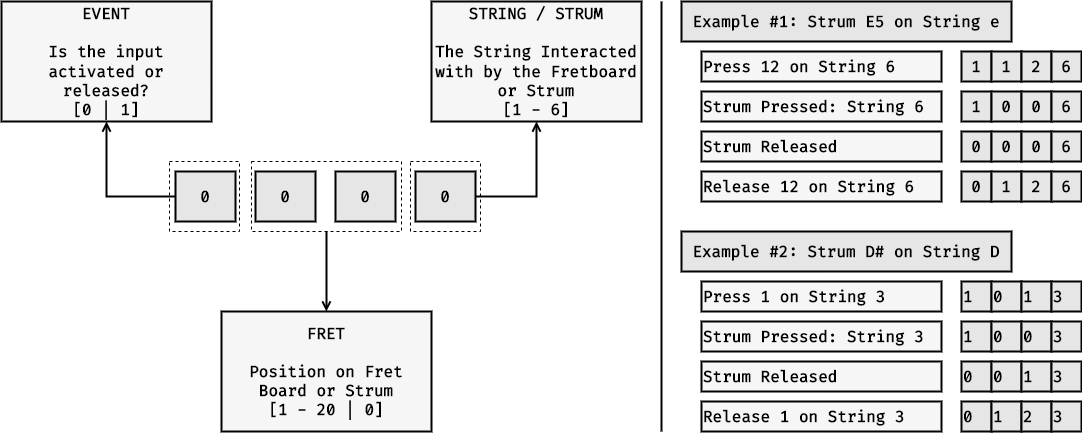

The diagram above was exported from draw.io. Its source (the exported page's mxGraphModel, read from the mxfile embedded in the PNG):
<mxGraphModel dx="1276" dy="1945" grid="1" gridSize="10" guides="1" tooltips="1" connect="1" arrows="1" fold="1" page="1" pageScale="1" pageWidth="827" pageHeight="1169" math="0" shadow="0">
  <root>
    <mxCell id="0" />
    <mxCell id="1" parent="0" />
    <mxCell id="voMOSMc-578jFuVT2-1m-12" style="edgeStyle=orthogonalEdgeStyle;rounded=0;orthogonalLoop=1;jettySize=auto;html=1;strokeWidth=2;endArrow=open;endFill=0;" edge="1" parent="1" source="voMOSMc-578jFuVT2-1m-2" target="voMOSMc-578jFuVT2-1m-8">
      <mxGeometry relative="1" as="geometry">
        <Array as="points">
          <mxPoint x="235" y="145" />
        </Array>
      </mxGeometry>
    </mxCell>
    <mxCell id="voMOSMc-578jFuVT2-1m-2" value="0" style="rounded=0;whiteSpace=wrap;html=1;fillColor=#E6E6E6;strokeWidth=2;fontStyle=1;fontFamily=Fira Code;fontSource=https%3A%2F%2Ffonts.googleapis.com%2Fcss%3Ffamily%3DFira%2BCode;fontSize=16;" vertex="1" parent="1">
      <mxGeometry x="304" y="120" width="60" height="50" as="geometry" />
    </mxCell>
    <mxCell id="voMOSMc-578jFuVT2-1m-4" value="0" style="rounded=0;whiteSpace=wrap;html=1;fillColor=#E6E6E6;strokeWidth=2;fontStyle=1;fontFamily=Fira Code;fontSource=https%3A%2F%2Ffonts.googleapis.com%2Fcss%3Ffamily%3DFira%2BCode;fontSize=16;" vertex="1" parent="1">
      <mxGeometry x="384" y="120" width="60" height="50" as="geometry" />
    </mxCell>
    <mxCell id="voMOSMc-578jFuVT2-1m-5" value="0" style="rounded=0;whiteSpace=wrap;html=1;fillColor=#E6E6E6;strokeWidth=2;fontStyle=1;fontFamily=Fira Code;fontSource=https%3A%2F%2Ffonts.googleapis.com%2Fcss%3Ffamily%3DFira%2BCode;fontSize=16;" vertex="1" parent="1">
      <mxGeometry x="464" y="120" width="60" height="50" as="geometry" />
    </mxCell>
    <mxCell id="voMOSMc-578jFuVT2-1m-10" style="edgeStyle=orthogonalEdgeStyle;rounded=0;orthogonalLoop=1;jettySize=auto;html=1;entryX=0.5;entryY=1;entryDx=0;entryDy=0;strokeWidth=2;endArrow=open;endFill=0;" edge="1" parent="1" source="voMOSMc-578jFuVT2-1m-6" target="voMOSMc-578jFuVT2-1m-9">
      <mxGeometry relative="1" as="geometry">
        <Array as="points">
          <mxPoint x="665" y="145" />
        </Array>
      </mxGeometry>
    </mxCell>
    <mxCell id="voMOSMc-578jFuVT2-1m-6" value="0" style="rounded=0;whiteSpace=wrap;html=1;fillColor=#E6E6E6;strokeWidth=2;fontStyle=1;fontFamily=Fira Code;fontSource=https%3A%2F%2Ffonts.googleapis.com%2Fcss%3Ffamily%3DFira%2BCode;fontSize=16;" vertex="1" parent="1">
      <mxGeometry x="544" y="120" width="60" height="50" as="geometry" />
    </mxCell>
    <mxCell id="voMOSMc-578jFuVT2-1m-8" value="EVENT&lt;br&gt;&lt;br&gt;Is the input activated or released?&lt;br&gt;[0 | 1]" style="rounded=0;whiteSpace=wrap;html=1;fillColor=#f6f6f6;strokeWidth=2;fontStyle=1;fontFamily=Fira Code;fontSource=https%3A%2F%2Ffonts.googleapis.com%2Fcss%3Ffamily%3DFira%2BCode;fontSize=16;" vertex="1" parent="1">
      <mxGeometry x="130" y="-50" width="210" height="120" as="geometry" />
    </mxCell>
    <mxCell id="voMOSMc-578jFuVT2-1m-9" value="STRING / STRUM&lt;br&gt;&lt;br&gt;The String Interacted with by the Fretboard or Strum&lt;br&gt;[1 - 6]" style="rounded=0;whiteSpace=wrap;html=1;fillColor=#f6f6f6;strokeWidth=2;fontStyle=1;fontFamily=Fira Code;fontSource=https%3A%2F%2Ffonts.googleapis.com%2Fcss%3Ffamily%3DFira%2BCode;fontSize=16;" vertex="1" parent="1">
      <mxGeometry x="560" y="-50" width="210" height="120" as="geometry" />
    </mxCell>
    <mxCell id="voMOSMc-578jFuVT2-1m-16" style="edgeStyle=orthogonalEdgeStyle;rounded=0;orthogonalLoop=1;jettySize=auto;html=1;entryX=0.452;entryY=0;entryDx=0;entryDy=0;entryPerimeter=0;strokeWidth=2;endArrow=open;endFill=0;" edge="1" parent="1" source="voMOSMc-578jFuVT2-1m-13">
      <mxGeometry relative="1" as="geometry">
        <mxPoint x="454.9200000000001" y="260" as="targetPoint" />
      </mxGeometry>
    </mxCell>
    <mxCell id="voMOSMc-578jFuVT2-1m-13" value="" style="rounded=0;whiteSpace=wrap;html=1;fillColor=none;dashed=1;" vertex="1" parent="1">
      <mxGeometry x="380" y="110" width="150" height="70" as="geometry" />
    </mxCell>
    <mxCell id="voMOSMc-578jFuVT2-1m-14" value="" style="rounded=0;whiteSpace=wrap;html=1;fillColor=none;dashed=1;" vertex="1" parent="1">
      <mxGeometry x="298" y="110" width="70" height="70" as="geometry" />
    </mxCell>
    <mxCell id="voMOSMc-578jFuVT2-1m-15" value="" style="rounded=0;whiteSpace=wrap;html=1;fillColor=none;dashed=1;" vertex="1" parent="1">
      <mxGeometry x="539" y="110" width="70" height="70" as="geometry" />
    </mxCell>
    <mxCell id="voMOSMc-578jFuVT2-1m-17" value="FRET&lt;br&gt;&lt;br&gt;Position on Fret Board or Strum&lt;br&gt;[1 - 20 | 0]" style="rounded=0;whiteSpace=wrap;html=1;fillColor=#f6f6f6;strokeWidth=2;fontStyle=1;fontFamily=Fira Code;fontSource=https%3A%2F%2Ffonts.googleapis.com%2Fcss%3Ffamily%3DFira%2BCode;fontSize=16;" vertex="1" parent="1">
      <mxGeometry x="350" y="260" width="210" height="120" as="geometry" />
    </mxCell>
    <mxCell id="voMOSMc-578jFuVT2-1m-19" value="Example #1: Strum E5 on String e" style="rounded=0;whiteSpace=wrap;html=1;fillColor=#E6E6E6;strokeWidth=2;fontStyle=1;fontFamily=Fira Code;fontSource=https%3A%2F%2Ffonts.googleapis.com%2Fcss%3Ffamily%3DFira%2BCode;fontSize=16;strokeColor=default;" vertex="1" parent="1">
      <mxGeometry x="810" y="-50" width="330" height="40" as="geometry" />
    </mxCell>
    <mxCell id="voMOSMc-578jFuVT2-1m-20" value="Press 12 on String 6" style="rounded=0;whiteSpace=wrap;html=1;fillColor=#F6F6F6;strokeWidth=2;fontStyle=1;fontFamily=Fira Code;fontSource=https%3A%2F%2Ffonts.googleapis.com%2Fcss%3Ffamily%3DFira%2BCode;fontSize=16;strokeColor=default;align=left;" vertex="1" parent="1">
      <mxGeometry x="830" width="240" height="30" as="geometry" />
    </mxCell>
    <mxCell id="voMOSMc-578jFuVT2-1m-21" value="1" style="rounded=0;whiteSpace=wrap;html=1;fillColor=#E6E6E6;strokeWidth=2;fontStyle=1;fontFamily=Fira Code;fontSource=https%3A%2F%2Ffonts.googleapis.com%2Fcss%3Ffamily%3DFira%2BCode;fontSize=16;strokeColor=default;" vertex="1" parent="1">
      <mxGeometry x="1090" width="30" height="30" as="geometry" />
    </mxCell>
    <mxCell id="voMOSMc-578jFuVT2-1m-22" value="1" style="rounded=0;whiteSpace=wrap;html=1;fillColor=#E6E6E6;strokeWidth=2;fontStyle=1;fontFamily=Fira Code;fontSource=https%3A%2F%2Ffonts.googleapis.com%2Fcss%3Ffamily%3DFira%2BCode;fontSize=16;strokeColor=default;" vertex="1" parent="1">
      <mxGeometry x="1120" width="30" height="30" as="geometry" />
    </mxCell>
    <mxCell id="voMOSMc-578jFuVT2-1m-23" value="2" style="rounded=0;whiteSpace=wrap;html=1;fillColor=#E6E6E6;strokeWidth=2;fontStyle=1;fontFamily=Fira Code;fontSource=https%3A%2F%2Ffonts.googleapis.com%2Fcss%3Ffamily%3DFira%2BCode;fontSize=16;strokeColor=default;" vertex="1" parent="1">
      <mxGeometry x="1150" width="30" height="30" as="geometry" />
    </mxCell>
    <mxCell id="voMOSMc-578jFuVT2-1m-24" value="6" style="rounded=0;whiteSpace=wrap;html=1;fillColor=#E6E6E6;strokeWidth=2;fontStyle=1;fontFamily=Fira Code;fontSource=https%3A%2F%2Ffonts.googleapis.com%2Fcss%3Ffamily%3DFira%2BCode;fontSize=16;strokeColor=default;" vertex="1" parent="1">
      <mxGeometry x="1180" width="30" height="30" as="geometry" />
    </mxCell>
    <mxCell id="voMOSMc-578jFuVT2-1m-25" value="Strum Pressed: String 6" style="rounded=0;whiteSpace=wrap;html=1;fillColor=#F6F6F6;strokeWidth=2;fontStyle=1;fontFamily=Fira Code;fontSource=https%3A%2F%2Ffonts.googleapis.com%2Fcss%3Ffamily%3DFira%2BCode;fontSize=16;strokeColor=default;align=left;" vertex="1" parent="1">
      <mxGeometry x="830" y="40" width="240" height="30" as="geometry" />
    </mxCell>
    <mxCell id="voMOSMc-578jFuVT2-1m-26" value="1" style="rounded=0;whiteSpace=wrap;html=1;fillColor=#E6E6E6;strokeWidth=2;fontStyle=1;fontFamily=Fira Code;fontSource=https%3A%2F%2Ffonts.googleapis.com%2Fcss%3Ffamily%3DFira%2BCode;fontSize=16;strokeColor=default;" vertex="1" parent="1">
      <mxGeometry x="1090" y="40" width="30" height="30" as="geometry" />
    </mxCell>
    <mxCell id="voMOSMc-578jFuVT2-1m-27" value="0" style="rounded=0;whiteSpace=wrap;html=1;fillColor=#E6E6E6;strokeWidth=2;fontStyle=1;fontFamily=Fira Code;fontSource=https%3A%2F%2Ffonts.googleapis.com%2Fcss%3Ffamily%3DFira%2BCode;fontSize=16;strokeColor=default;" vertex="1" parent="1">
      <mxGeometry x="1120" y="40" width="30" height="30" as="geometry" />
    </mxCell>
    <mxCell id="voMOSMc-578jFuVT2-1m-28" value="0" style="rounded=0;whiteSpace=wrap;html=1;fillColor=#E6E6E6;strokeWidth=2;fontStyle=1;fontFamily=Fira Code;fontSource=https%3A%2F%2Ffonts.googleapis.com%2Fcss%3Ffamily%3DFira%2BCode;fontSize=16;strokeColor=default;" vertex="1" parent="1">
      <mxGeometry x="1150" y="40" width="30" height="30" as="geometry" />
    </mxCell>
    <mxCell id="voMOSMc-578jFuVT2-1m-29" value="6" style="rounded=0;whiteSpace=wrap;html=1;fillColor=#E6E6E6;strokeWidth=2;fontStyle=1;fontFamily=Fira Code;fontSource=https%3A%2F%2Ffonts.googleapis.com%2Fcss%3Ffamily%3DFira%2BCode;fontSize=16;strokeColor=default;" vertex="1" parent="1">
      <mxGeometry x="1180" y="40" width="30" height="30" as="geometry" />
    </mxCell>
    <mxCell id="voMOSMc-578jFuVT2-1m-30" value="Strum Released" style="rounded=0;whiteSpace=wrap;html=1;fillColor=#F6F6F6;strokeWidth=2;fontStyle=1;fontFamily=Fira Code;fontSource=https%3A%2F%2Ffonts.googleapis.com%2Fcss%3Ffamily%3DFira%2BCode;fontSize=16;strokeColor=default;align=left;" vertex="1" parent="1">
      <mxGeometry x="830" y="80" width="240" height="30" as="geometry" />
    </mxCell>
    <mxCell id="voMOSMc-578jFuVT2-1m-31" value="0" style="rounded=0;whiteSpace=wrap;html=1;fillColor=#E6E6E6;strokeWidth=2;fontStyle=1;fontFamily=Fira Code;fontSource=https%3A%2F%2Ffonts.googleapis.com%2Fcss%3Ffamily%3DFira%2BCode;fontSize=16;strokeColor=default;" vertex="1" parent="1">
      <mxGeometry x="1090" y="80" width="30" height="30" as="geometry" />
    </mxCell>
    <mxCell id="voMOSMc-578jFuVT2-1m-32" value="0" style="rounded=0;whiteSpace=wrap;html=1;fillColor=#E6E6E6;strokeWidth=2;fontStyle=1;fontFamily=Fira Code;fontSource=https%3A%2F%2Ffonts.googleapis.com%2Fcss%3Ffamily%3DFira%2BCode;fontSize=16;strokeColor=default;" vertex="1" parent="1">
      <mxGeometry x="1120" y="80" width="30" height="30" as="geometry" />
    </mxCell>
    <mxCell id="voMOSMc-578jFuVT2-1m-33" value="0" style="rounded=0;whiteSpace=wrap;html=1;fillColor=#E6E6E6;strokeWidth=2;fontStyle=1;fontFamily=Fira Code;fontSource=https%3A%2F%2Ffonts.googleapis.com%2Fcss%3Ffamily%3DFira%2BCode;fontSize=16;strokeColor=default;" vertex="1" parent="1">
      <mxGeometry x="1150" y="80" width="30" height="30" as="geometry" />
    </mxCell>
    <mxCell id="voMOSMc-578jFuVT2-1m-34" value="6" style="rounded=0;whiteSpace=wrap;html=1;fillColor=#E6E6E6;strokeWidth=2;fontStyle=1;fontFamily=Fira Code;fontSource=https%3A%2F%2Ffonts.googleapis.com%2Fcss%3Ffamily%3DFira%2BCode;fontSize=16;strokeColor=default;" vertex="1" parent="1">
      <mxGeometry x="1180" y="80" width="30" height="30" as="geometry" />
    </mxCell>
    <mxCell id="voMOSMc-578jFuVT2-1m-35" value="Release 12 on String 6" style="rounded=0;whiteSpace=wrap;html=1;fillColor=#F6F6F6;strokeWidth=2;fontStyle=1;fontFamily=Fira Code;fontSource=https%3A%2F%2Ffonts.googleapis.com%2Fcss%3Ffamily%3DFira%2BCode;fontSize=16;strokeColor=default;align=left;" vertex="1" parent="1">
      <mxGeometry x="830" y="120" width="240" height="30" as="geometry" />
    </mxCell>
    <mxCell id="voMOSMc-578jFuVT2-1m-36" value="0" style="rounded=0;whiteSpace=wrap;html=1;fillColor=#E6E6E6;strokeWidth=2;fontStyle=1;fontFamily=Fira Code;fontSource=https%3A%2F%2Ffonts.googleapis.com%2Fcss%3Ffamily%3DFira%2BCode;fontSize=16;strokeColor=default;" vertex="1" parent="1">
      <mxGeometry x="1090" y="120" width="30" height="30" as="geometry" />
    </mxCell>
    <mxCell id="voMOSMc-578jFuVT2-1m-37" value="1" style="rounded=0;whiteSpace=wrap;html=1;fillColor=#E6E6E6;strokeWidth=2;fontStyle=1;fontFamily=Fira Code;fontSource=https%3A%2F%2Ffonts.googleapis.com%2Fcss%3Ffamily%3DFira%2BCode;fontSize=16;strokeColor=default;" vertex="1" parent="1">
      <mxGeometry x="1120" y="120" width="30" height="30" as="geometry" />
    </mxCell>
    <mxCell id="voMOSMc-578jFuVT2-1m-38" value="2" style="rounded=0;whiteSpace=wrap;html=1;fillColor=#E6E6E6;strokeWidth=2;fontStyle=1;fontFamily=Fira Code;fontSource=https%3A%2F%2Ffonts.googleapis.com%2Fcss%3Ffamily%3DFira%2BCode;fontSize=16;strokeColor=default;" vertex="1" parent="1">
      <mxGeometry x="1150" y="120" width="30" height="30" as="geometry" />
    </mxCell>
    <mxCell id="voMOSMc-578jFuVT2-1m-39" value="6" style="rounded=0;whiteSpace=wrap;html=1;fillColor=#E6E6E6;strokeWidth=2;fontStyle=1;fontFamily=Fira Code;fontSource=https%3A%2F%2Ffonts.googleapis.com%2Fcss%3Ffamily%3DFira%2BCode;fontSize=16;strokeColor=default;" vertex="1" parent="1">
      <mxGeometry x="1180" y="120" width="30" height="30" as="geometry" />
    </mxCell>
    <mxCell id="voMOSMc-578jFuVT2-1m-41" value="Example #2: Strum D# on String D" style="rounded=0;whiteSpace=wrap;html=1;fillColor=#E6E6E6;strokeWidth=2;fontStyle=1;fontFamily=Fira Code;fontSource=https%3A%2F%2Ffonts.googleapis.com%2Fcss%3Ffamily%3DFira%2BCode;fontSize=16;strokeColor=default;" vertex="1" parent="1">
      <mxGeometry x="810" y="180" width="330" height="40" as="geometry" />
    </mxCell>
    <mxCell id="voMOSMc-578jFuVT2-1m-43" value="1" style="rounded=0;whiteSpace=wrap;html=1;fillColor=#E6E6E6;strokeWidth=2;fontStyle=1;fontFamily=Fira Code;fontSource=https%3A%2F%2Ffonts.googleapis.com%2Fcss%3Ffamily%3DFira%2BCode;fontSize=16;strokeColor=default;align=left;" vertex="1" parent="1">
      <mxGeometry x="1090" y="230" width="30" height="30" as="geometry" />
    </mxCell>
    <mxCell id="voMOSMc-578jFuVT2-1m-44" value="0" style="rounded=0;whiteSpace=wrap;html=1;fillColor=#E6E6E6;strokeWidth=2;fontStyle=1;fontFamily=Fira Code;fontSource=https%3A%2F%2Ffonts.googleapis.com%2Fcss%3Ffamily%3DFira%2BCode;fontSize=16;strokeColor=default;align=left;" vertex="1" parent="1">
      <mxGeometry x="1120" y="230" width="30" height="30" as="geometry" />
    </mxCell>
    <mxCell id="voMOSMc-578jFuVT2-1m-45" value="1" style="rounded=0;whiteSpace=wrap;html=1;fillColor=#E6E6E6;strokeWidth=2;fontStyle=1;fontFamily=Fira Code;fontSource=https%3A%2F%2Ffonts.googleapis.com%2Fcss%3Ffamily%3DFira%2BCode;fontSize=16;strokeColor=default;align=left;" vertex="1" parent="1">
      <mxGeometry x="1150" y="230" width="30" height="30" as="geometry" />
    </mxCell>
    <mxCell id="voMOSMc-578jFuVT2-1m-46" value="3" style="rounded=0;whiteSpace=wrap;html=1;fillColor=#E6E6E6;strokeWidth=2;fontStyle=1;fontFamily=Fira Code;fontSource=https%3A%2F%2Ffonts.googleapis.com%2Fcss%3Ffamily%3DFira%2BCode;fontSize=16;strokeColor=default;align=left;" vertex="1" parent="1">
      <mxGeometry x="1180" y="230" width="30" height="30" as="geometry" />
    </mxCell>
    <mxCell id="voMOSMc-578jFuVT2-1m-48" value="1" style="rounded=0;whiteSpace=wrap;html=1;fillColor=#E6E6E6;strokeWidth=2;fontStyle=1;fontFamily=Fira Code;fontSource=https%3A%2F%2Ffonts.googleapis.com%2Fcss%3Ffamily%3DFira%2BCode;fontSize=16;strokeColor=default;align=left;" vertex="1" parent="1">
      <mxGeometry x="1090" y="270" width="30" height="30" as="geometry" />
    </mxCell>
    <mxCell id="voMOSMc-578jFuVT2-1m-49" value="0" style="rounded=0;whiteSpace=wrap;html=1;fillColor=#E6E6E6;strokeWidth=2;fontStyle=1;fontFamily=Fira Code;fontSource=https%3A%2F%2Ffonts.googleapis.com%2Fcss%3Ffamily%3DFira%2BCode;fontSize=16;strokeColor=default;align=left;" vertex="1" parent="1">
      <mxGeometry x="1120" y="270" width="30" height="30" as="geometry" />
    </mxCell>
    <mxCell id="voMOSMc-578jFuVT2-1m-50" value="0" style="rounded=0;whiteSpace=wrap;html=1;fillColor=#E6E6E6;strokeWidth=2;fontStyle=1;fontFamily=Fira Code;fontSource=https%3A%2F%2Ffonts.googleapis.com%2Fcss%3Ffamily%3DFira%2BCode;fontSize=16;strokeColor=default;align=left;" vertex="1" parent="1">
      <mxGeometry x="1150" y="270" width="30" height="30" as="geometry" />
    </mxCell>
    <mxCell id="voMOSMc-578jFuVT2-1m-51" value="3" style="rounded=0;whiteSpace=wrap;html=1;fillColor=#E6E6E6;strokeWidth=2;fontStyle=1;fontFamily=Fira Code;fontSource=https%3A%2F%2Ffonts.googleapis.com%2Fcss%3Ffamily%3DFira%2BCode;fontSize=16;strokeColor=default;align=left;" vertex="1" parent="1">
      <mxGeometry x="1180" y="270" width="30" height="30" as="geometry" />
    </mxCell>
    <mxCell id="voMOSMc-578jFuVT2-1m-53" value="0" style="rounded=0;whiteSpace=wrap;html=1;fillColor=#E6E6E6;strokeWidth=2;fontStyle=1;fontFamily=Fira Code;fontSource=https%3A%2F%2Ffonts.googleapis.com%2Fcss%3Ffamily%3DFira%2BCode;fontSize=16;strokeColor=default;align=left;" vertex="1" parent="1">
      <mxGeometry x="1090" y="310" width="30" height="30" as="geometry" />
    </mxCell>
    <mxCell id="voMOSMc-578jFuVT2-1m-54" value="0" style="rounded=0;whiteSpace=wrap;html=1;fillColor=#E6E6E6;strokeWidth=2;fontStyle=1;fontFamily=Fira Code;fontSource=https%3A%2F%2Ffonts.googleapis.com%2Fcss%3Ffamily%3DFira%2BCode;fontSize=16;strokeColor=default;align=left;" vertex="1" parent="1">
      <mxGeometry x="1120" y="310" width="30" height="30" as="geometry" />
    </mxCell>
    <mxCell id="voMOSMc-578jFuVT2-1m-55" value="1" style="rounded=0;whiteSpace=wrap;html=1;fillColor=#E6E6E6;strokeWidth=2;fontStyle=1;fontFamily=Fira Code;fontSource=https%3A%2F%2Ffonts.googleapis.com%2Fcss%3Ffamily%3DFira%2BCode;fontSize=16;strokeColor=default;align=left;" vertex="1" parent="1">
      <mxGeometry x="1150" y="310" width="30" height="30" as="geometry" />
    </mxCell>
    <mxCell id="voMOSMc-578jFuVT2-1m-56" value="3" style="rounded=0;whiteSpace=wrap;html=1;fillColor=#E6E6E6;strokeWidth=2;fontStyle=1;fontFamily=Fira Code;fontSource=https%3A%2F%2Ffonts.googleapis.com%2Fcss%3Ffamily%3DFira%2BCode;fontSize=16;strokeColor=default;align=left;" vertex="1" parent="1">
      <mxGeometry x="1180" y="310" width="30" height="30" as="geometry" />
    </mxCell>
    <mxCell id="voMOSMc-578jFuVT2-1m-58" value="0" style="rounded=0;whiteSpace=wrap;html=1;fillColor=#E6E6E6;strokeWidth=2;fontStyle=1;fontFamily=Fira Code;fontSource=https%3A%2F%2Ffonts.googleapis.com%2Fcss%3Ffamily%3DFira%2BCode;fontSize=16;strokeColor=default;align=left;" vertex="1" parent="1">
      <mxGeometry x="1090" y="350" width="30" height="30" as="geometry" />
    </mxCell>
    <mxCell id="voMOSMc-578jFuVT2-1m-59" value="1" style="rounded=0;whiteSpace=wrap;html=1;fillColor=#E6E6E6;strokeWidth=2;fontStyle=1;fontFamily=Fira Code;fontSource=https%3A%2F%2Ffonts.googleapis.com%2Fcss%3Ffamily%3DFira%2BCode;fontSize=16;strokeColor=default;align=left;" vertex="1" parent="1">
      <mxGeometry x="1120" y="350" width="30" height="30" as="geometry" />
    </mxCell>
    <mxCell id="voMOSMc-578jFuVT2-1m-60" value="2" style="rounded=0;whiteSpace=wrap;html=1;fillColor=#E6E6E6;strokeWidth=2;fontStyle=1;fontFamily=Fira Code;fontSource=https%3A%2F%2Ffonts.googleapis.com%2Fcss%3Ffamily%3DFira%2BCode;fontSize=16;strokeColor=default;align=left;" vertex="1" parent="1">
      <mxGeometry x="1150" y="350" width="30" height="30" as="geometry" />
    </mxCell>
    <mxCell id="voMOSMc-578jFuVT2-1m-61" value="3" style="rounded=0;whiteSpace=wrap;html=1;fillColor=#E6E6E6;strokeWidth=2;fontStyle=1;fontFamily=Fira Code;fontSource=https%3A%2F%2Ffonts.googleapis.com%2Fcss%3Ffamily%3DFira%2BCode;fontSize=16;strokeColor=default;align=left;" vertex="1" parent="1">
      <mxGeometry x="1180" y="350" width="30" height="30" as="geometry" />
    </mxCell>
    <mxCell id="voMOSMc-578jFuVT2-1m-62" value="" style="endArrow=none;html=1;rounded=0;strokeWidth=2;" edge="1" parent="1">
      <mxGeometry width="50" height="50" relative="1" as="geometry">
        <mxPoint x="790" y="380" as="sourcePoint" />
        <mxPoint x="790" y="-50" as="targetPoint" />
      </mxGeometry>
    </mxCell>
    <mxCell id="voMOSMc-578jFuVT2-1m-63" value="Press 1 on String 3" style="rounded=0;whiteSpace=wrap;html=1;fillColor=#F6F6F6;strokeWidth=2;fontStyle=1;fontFamily=Fira Code;fontSource=https%3A%2F%2Ffonts.googleapis.com%2Fcss%3Ffamily%3DFira%2BCode;fontSize=16;strokeColor=default;align=left;" vertex="1" parent="1">
      <mxGeometry x="830" y="230" width="240" height="30" as="geometry" />
    </mxCell>
    <mxCell id="voMOSMc-578jFuVT2-1m-64" value="Strum Pressed: String 3" style="rounded=0;whiteSpace=wrap;html=1;fillColor=#F6F6F6;strokeWidth=2;fontStyle=1;fontFamily=Fira Code;fontSource=https%3A%2F%2Ffonts.googleapis.com%2Fcss%3Ffamily%3DFira%2BCode;fontSize=16;strokeColor=default;align=left;" vertex="1" parent="1">
      <mxGeometry x="830" y="270" width="240" height="30" as="geometry" />
    </mxCell>
    <mxCell id="voMOSMc-578jFuVT2-1m-65" value="Strum Released" style="rounded=0;whiteSpace=wrap;html=1;fillColor=#F6F6F6;strokeWidth=2;fontStyle=1;fontFamily=Fira Code;fontSource=https%3A%2F%2Ffonts.googleapis.com%2Fcss%3Ffamily%3DFira%2BCode;fontSize=16;strokeColor=default;align=left;" vertex="1" parent="1">
      <mxGeometry x="830" y="310" width="240" height="30" as="geometry" />
    </mxCell>
    <mxCell id="voMOSMc-578jFuVT2-1m-66" value="Release 1 on String 3" style="rounded=0;whiteSpace=wrap;html=1;fillColor=#F6F6F6;strokeWidth=2;fontStyle=1;fontFamily=Fira Code;fontSource=https%3A%2F%2Ffonts.googleapis.com%2Fcss%3Ffamily%3DFira%2BCode;fontSize=16;strokeColor=default;align=left;" vertex="1" parent="1">
      <mxGeometry x="830" y="350" width="240" height="30" as="geometry" />
    </mxCell>
  </root>
</mxGraphModel>